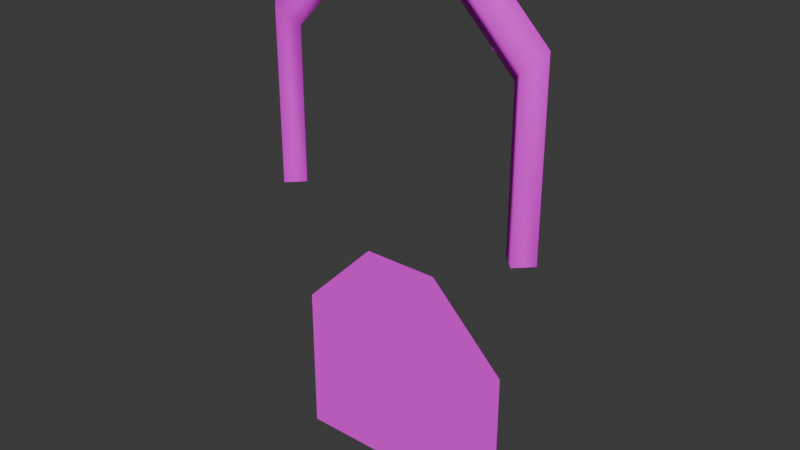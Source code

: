 # Source: gate.blend  (saved by Blender 5.0.118; exported with 4.5.12 LTS)
import bpy
from mathutils import Matrix  # noqa: F401  (used for matrix-valued properties, if any)

bpy.ops.wm.read_factory_settings(use_empty=True)
scene = bpy.context.scene
scene.name = 'Scene'

# ---- collections
col_collection = bpy.data.collections.new('Collection'); scene.collection.children.link(col_collection)

# ---- images (referenced by path relative to the original .blend; pixels are not part of the script)
import os
ASSET_DIR = os.environ.get("B2B_ASSET_DIR", "")  # directory of the original .blend (textures are referenced by path, not embedded)
HERE = os.path.dirname(os.path.abspath(__file__))  # packed textures are extracted next to this script under _unpacked/

def load_image(name, relpath, width, height, colorspace="sRGB"):
    """Load a texture the original file referenced (path relative to the .blend, or extracted next to this script)."""
    p = next((c for c in (os.path.join(HERE, relpath), os.path.join(ASSET_DIR, relpath)) if relpath and os.path.exists(c)), "")
    if p:
        img = bpy.data.images.load(p, check_existing=True)
        img.name = name
    else:  # same state as the original file: an image datablock whose file is absent (Cycles renders it pink)
        img = bpy.data.images.new(name, width, height)
        img.source = "FILE"
        img.filepath = "//" + (relpath or name)
    img.colorspace_settings.name = colorspace
    return img
img_stonewall_albedo_png = load_image('stonewall_albedo.png', 'stonewall_albedo.png', 1024, 1024, 'sRGB')
img_gate_png = load_image('gate.png', 'gate_materials/gate.png', 1024, 1024, 'sRGB')

# ---- materials (node trees are filled in below, after node groups)
mat_gateframematerial = bpy.data.materials.new('GateFrameMaterial')
mat_gateframematerial.alpha_threshold = 0.0
mat_gateframematerial.use_backface_culling = True
mat_gateframematerial.use_backface_culling_shadow = True
mat_gateframematerial.use_backface_culling_lightprobe_volume = False
mat_gateframematerial.roughness = 0.5
mat_gateframematerial.line_color = (0.0, 0.0, 0.0, 1.0)
mat_gatematerial = bpy.data.materials.new('GateMaterial')

# ---- material node trees
mat_gateframematerial.use_nodes = True; mat_gateframematerial.node_tree.nodes.clear()
_N = mat_gateframematerial.node_tree.nodes; _L = mat_gateframematerial.node_tree.links
n0 = _N.new('ShaderNodeOutputMaterial'); n0.name = 'Material Output'; n0.location = (200, 100)
n1 = _N.new('ShaderNodeBsdfPrincipled'); n1.name = 'Principled BSDF'; n1.location = (-200, 100)
n1.inputs[1].default_value = 0.1923
n1.inputs[2].default_value = 1.0
n2 = _N.new('ShaderNodeTexImage'); n2.name = 'Image Texture'; n2.location = (-490, 80)
n2.image = img_stonewall_albedo_png
_L.new(n1.outputs[0], n0.inputs[0])
_L.new(n2.outputs[0], n1.inputs[0])
n0.is_active_output = True
mat_gatematerial.use_nodes = True; mat_gatematerial.node_tree.nodes.clear()
_N = mat_gatematerial.node_tree.nodes; _L = mat_gatematerial.node_tree.links
n0 = _N.new('ShaderNodeBsdfPrincipled'); n0.name = 'Principled BSDF'; n0.location = (-200, 100)
n0.inputs[2].default_value = 1.0
n1 = _N.new('ShaderNodeOutputMaterial'); n1.name = 'Material Output'; n1.location = (200, 100)
n2 = _N.new('ShaderNodeTexImage'); n2.name = 'Image Texture'; n2.location = (-490, 80)
n2.image = img_gate_png
n3 = _N.new('ShaderNodeTexImage'); n3.name = 'Image Texture.001'; n3.location = (-490, 20)
n3.image = img_gate_png
_L.new(n0.outputs[0], n1.inputs[0])
_L.new(n2.outputs[0], n0.inputs[0])
_L.new(n3.outputs[1], n0.inputs[4])
n1.is_active_output = True

# ---- world
world_world = bpy.data.worlds.new('World'); scene.world = world_world
world_world.use_nodes = True; world_world.node_tree.nodes.clear()
_N = world_world.node_tree.nodes; _L = world_world.node_tree.links
n0 = _N.new('ShaderNodeOutputWorld'); n0.name = 'World Output'; n0.location = (200, 100)
n1 = _N.new('ShaderNodeBackground'); n1.name = 'Background'; n1.location = (-200, 100)
n1.inputs[0].default_value = (0.05088, 0.05088, 0.05088, 1.0)
_L.new(n1.outputs[0], n0.inputs[0])
n0.is_active_output = True
world_world.color = (0.05088, 0.05088, 0.05088)
world_world.sun_shadow_jitter_overblur = 0.0

# ---- meshes
me_cube = bpy.data.meshes.new('Cube')
me_cube.from_pydata([(1.5, 0.0, 0.0), (-1.5, 0.0, 0.0), (1.5, 0.0, 2.0), (-0.5, 0.0, 3.0), (-1.5, 0.0, 2.0), (1.7, -0.2, 0.0), (-1.7, -0.2, 0.0), (0.7, -0.2, 3.2), (1.7, -0.2, 2.2), (-0.7, -0.2, 3.2), (-1.7, -0.2, 2.2), (1.9, 0.0, 0.0), (-1.9, 0.0, 0.0), (0.9, 0.0, 3.4), (1.9, 0.0, 2.4), (-0.9, 0.0, 3.4), (-1.9, 0.0, 2.4), (0.5, 0.0, 3.0), (1.7, 0.2, 0.0), (-1.7, 0.2, 0.0), (0.7, 0.2, 3.2), (1.7, 0.2, 2.2), (-0.7, 0.2, 3.2), (-1.7, 0.2, 2.2)], [], [(4, 3, 9, 10), (17, 2, 8, 7), (1, 4, 10, 6), (3, 17, 7, 9), (2, 0, 5, 8), (8, 5, 11, 14), (10, 9, 15, 16), (7, 8, 14, 13), (6, 10, 16, 12), (9, 7, 13, 15), (22, 15, 13, 20), (19, 12, 16, 23), (20, 13, 14, 21), (23, 16, 15, 22), (21, 14, 11, 18), (2, 21, 18, 0), (3, 22, 20, 17), (1, 19, 23, 4), (17, 20, 21, 2), (4, 23, 22, 3)])
me_cube.polygons.foreach_set('use_smooth', [True] * 20)
_uv = me_cube.uv_layers.new(name='UVMap')
_uv.uv.foreach_set('vector', [0.3507, -0.1919, 0.9935, 0.5742, 0.8058, 0.7316, 0.163, -0.03441, 1.633, 0.5586, 2.334, -0.155, 2.509, 0.01665, 1.808, 0.7302, 0.3664, -1.586, 0.3599, -0.1723, 0.1592, -0.03176, 0.1664, -1.587, 0.9547, 0.5361, 1.662, 0.5329, 1.804, 0.7322, 0.8142, 0.7368, 2.309, -0.1277, 2.289, -1.542, 2.489, -1.545, 2.511, 0.01097, 2.511, 0.01097, 2.489, -1.545, 2.689, -1.547, 2.713, 0.1496, 0.163, -0.03441, 0.8058, 0.7316, 0.6182, 0.8891, -0.02461, 0.123, 1.808, 0.7302, 2.509, 0.01665, 2.683, 0.1882, 1.983, 0.9018, 0.1664, -1.587, 0.1592, -0.03176, -0.04144, 0.1087, -0.03361, -1.588, 0.8142, 0.7368, 1.804, 0.7322, 1.946, 0.9316, 0.6737, 0.9374, 0.8142, 0.7368, 0.6737, 0.9374, 1.946, 0.9316, 1.804, 0.7322, 0.1664, -1.587, -0.03361, -1.588, -0.04144, 0.1087, 0.1592, -0.03176, 1.808, 0.7302, 1.983, 0.9018, 2.683, 0.1882, 2.509, 0.01665, 0.163, -0.03441, -0.02461, 0.123, 0.6182, 0.8891, 0.8058, 0.7316, 2.511, 0.01097, 2.713, 0.1496, 2.689, -1.547, 2.489, -1.545, 2.309, -0.1277, 2.511, 0.01097, 2.489, -1.545, 2.289, -1.542, 0.9547, 0.5361, 0.8142, 0.7368, 1.804, 0.7322, 1.662, 0.5329, 0.3664, -1.586, 0.1664, -1.587, 0.1592, -0.03176, 0.3599, -0.1723, 1.633, 0.5586, 1.808, 0.7302, 2.509, 0.01665, 2.334, -0.155, 0.3507, -0.1919, 0.163, -0.03441, 0.8058, 0.7316, 0.9935, 0.5742])
me_cube.materials.append(mat_gateframematerial)
me_cube.materials.append(mat_gatematerial)
me_cube.use_mirror_vertex_groups = False
me_cube.update()
me_cube_001 = bpy.data.meshes.new('Cube.001')
me_cube_001.from_pydata([(1.5, -1.192e-07, 0.0), (-1.5, -1.192e-07, 0.0), (0.5, -1.192e-07, 3.0), (1.5, -1.192e-07, 2.0), (-0.5, -1.192e-07, 3.0), (-1.5, -1.192e-07, 2.0)], [], [(0, 3, 2, 4, 5, 1)])
me_cube_001.polygons.foreach_set('material_index', [1])
_uv = me_cube_001.uv_layers.new(name='UVMap')
_uv.uv.foreach_set('vector', [1.0, 0.0, 1.0, 0.668, 0.668, 1.0, 0.332, 1.0, 0.0, 0.668, 0.0, 0.0])
me_cube_001.materials.append(mat_gateframematerial)
me_cube_001.materials.append(mat_gatematerial)
me_cube_001.use_mirror_vertex_groups = False
me_cube_001.update()

# ---- objects
ob_frame = bpy.data.objects.new('Frame', me_cube)
ob_gate = bpy.data.objects.new('Gate', me_cube_001)

# ---- transforms, parenting, visibility, modifiers, constraints
ob_frame.location = (0.0, 0.0, 0.0)
ob_frame.lock_rotations_4d = False
ob_frame.empty_display_type = 'ARROWS'
ob_frame.lineart.crease_threshold = 0.0
_vg = ob_frame.vertex_groups.new(name='root')
_vg.add([0, 1, 2, 3, 4, 5, 6, 7, 8, 9, 10, 11, 12, 13, 14, 15, 16, 17, 18, 19, 20, 21, 22, 23], 1.0, 'REPLACE')
_vg = ob_frame.vertex_groups.new(name='gate')
_m = ob_frame.modifiers.new('Armature', 'ARMATURE')
ob_gate.location = (0.0, 0.0, -3.636)
ob_gate.lock_rotations_4d = False
ob_gate.empty_display_type = 'ARROWS'
ob_gate.lineart.crease_threshold = 0.0
_vg = ob_gate.vertex_groups.new(name='root')
for _i, _w in zip([0, 1, 2, 3, 4, 5], [0.0, 0.0, 0.0, 0.0, 0.0, 0.0]): _vg.add([_i], _w, 'REPLACE')
_vg = ob_gate.vertex_groups.new(name='gate')
_vg.add([0, 1, 2, 3, 4, 5], 1.0, 'REPLACE')
_m = ob_gate.modifiers.new('Armature', 'ARMATURE')

# ---- collection membership
col_collection.objects.link(ob_frame)
col_collection.objects.link(ob_gate)

# ---- scene / render settings (as saved in the file)
scene.frame_start = 1; scene.frame_end = 12; scene.frame_set(11)
scene.render.engine = 'BLENDER_EEVEE_NEXT'
scene.render.bake_bias = 0.0
scene.render.bake_samples = 0
scene.cycles.sampling_pattern = 'TABULATED_SOBOL'
scene.eevee.use_volume_custom_range = False
bpy.context.view_layer.update()

# ---- added for rendering (the .blend has no active camera and no usable light): camera, sun
cam_auto = bpy.data.cameras.new('AutoCamera')
cam_auto.lens = 50.0
cam_auto.sensor_width = 36.0
cam_auto.clip_end = 1000.0
ob_auto_camera = bpy.data.objects.new('AutoCamera', cam_auto)
scene.collection.objects.link(ob_auto_camera)
ob_auto_camera.location = (7.40818, -8.88982, 5.80836)
ob_auto_camera.rotation_euler = (1.09748, -7.21219e-08, 0.694738)
scene.camera = ob_auto_camera
light_auto_sun = bpy.data.lights.new('AutoSun', 'SUN')
light_auto_sun.energy = 3.0
light_auto_sun.angle = 0.0523599
ob_auto_sun = bpy.data.objects.new('AutoSun', light_auto_sun)
scene.collection.objects.link(ob_auto_sun)
ob_auto_sun.rotation_euler = (0.872665, 0.174533, 0.523599)
bpy.context.view_layer.update()
